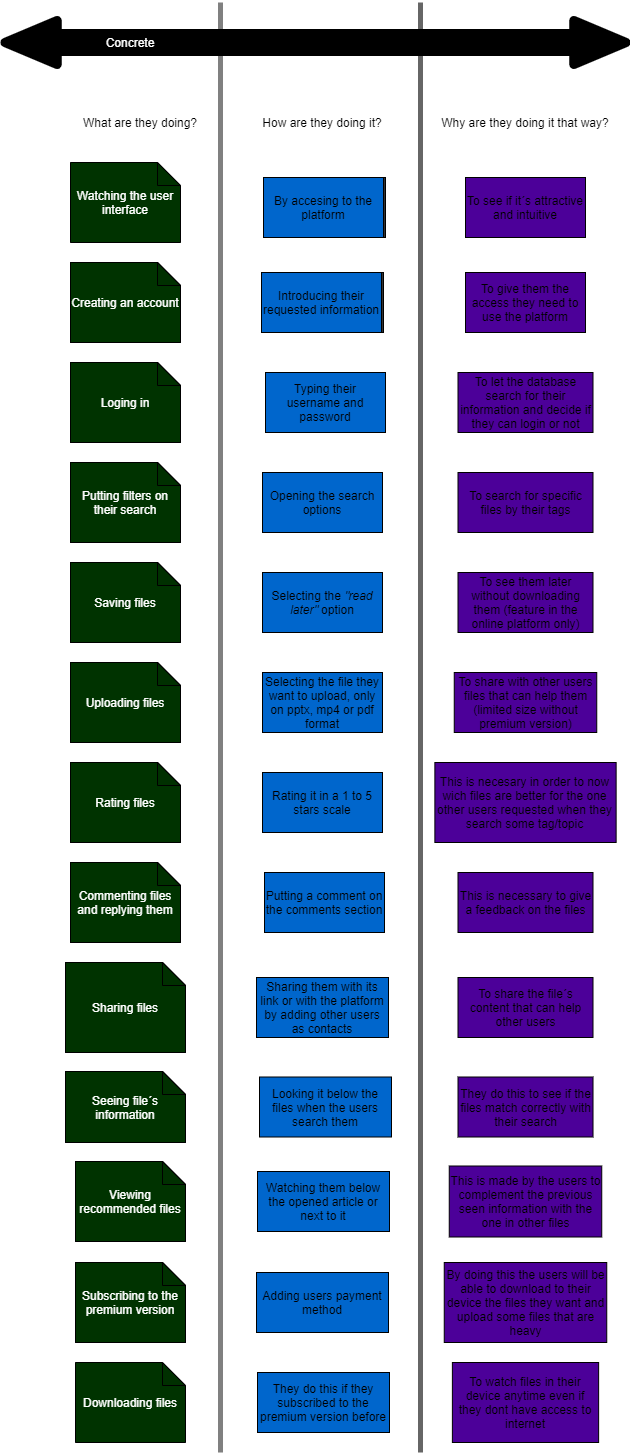

The diagram above was exported from draw.io. Its source (the exported page's mxGraphModel, read from the mxfile embedded in the PNG):
<mxGraphModel dx="882" dy="622" grid="1" gridSize="10" guides="1" tooltips="1" connect="1" arrows="1" fold="1" page="1" pageScale="1" pageWidth="827" pageHeight="1169" math="0" shadow="0">
  <root>
    <mxCell id="0" />
    <mxCell id="1" parent="0" />
    <mxCell id="5" value="" style="endArrow=none;html=1;strokeWidth=5;strokeColor=#666666;" parent="1" edge="1">
      <mxGeometry width="50" height="50" relative="1" as="geometry">
        <mxPoint x="430" y="1460" as="sourcePoint" />
        <mxPoint x="430" y="10" as="targetPoint" />
      </mxGeometry>
    </mxCell>
    <mxCell id="3" value="" style="endArrow=none;html=1;strokeColor=#808080;strokeWidth=5;" parent="1" edge="1">
      <mxGeometry width="50" height="50" relative="1" as="geometry">
        <mxPoint x="230" y="1460" as="sourcePoint" />
        <mxPoint x="230" y="10" as="targetPoint" />
      </mxGeometry>
    </mxCell>
    <mxCell id="24" value="" style="shape=flexArrow;endArrow=classic;startArrow=classic;html=1;strokeWidth=9;targetPerimeterSpacing=9;endWidth=17;endSize=14.39;startWidth=17;startSize=14.39;strokeColor=#000000;fillColor=#000000;" parent="1" edge="1">
      <mxGeometry width="50" height="50" relative="1" as="geometry">
        <mxPoint x="10" y="50" as="sourcePoint" />
        <mxPoint x="640" y="50" as="targetPoint" />
      </mxGeometry>
    </mxCell>
    <mxCell id="2" value="&lt;font style=&quot;font-size: 29px&quot; color=&quot;#ffffff&quot;&gt;&lt;b&gt;What?&lt;/b&gt;&lt;/font&gt;" style="text;html=1;strokeColor=none;fillColor=none;align=center;verticalAlign=middle;whiteSpace=wrap;rounded=0;" parent="1" vertex="1">
      <mxGeometry x="110" y="90" width="80" height="20" as="geometry" />
    </mxCell>
    <mxCell id="6" value="&lt;font style=&quot;font-size: 29px&quot; color=&quot;#ffffff&quot;&gt;&lt;b&gt;How?&lt;/b&gt;&lt;/font&gt;" style="text;html=1;strokeColor=none;fillColor=none;align=center;verticalAlign=middle;whiteSpace=wrap;rounded=0;" parent="1" vertex="1">
      <mxGeometry x="294" y="90" width="80" height="20" as="geometry" />
    </mxCell>
    <mxCell id="7" value="&lt;font style=&quot;font-size: 29px&quot; color=&quot;#ffffff&quot;&gt;&lt;b&gt;Why?&lt;/b&gt;&lt;/font&gt;" style="text;html=1;strokeColor=none;fillColor=none;align=center;verticalAlign=middle;whiteSpace=wrap;rounded=0;" parent="1" vertex="1">
      <mxGeometry x="495" y="90" width="80" height="20" as="geometry" />
    </mxCell>
    <mxCell id="10" value="&lt;font color=&quot;#ffffff&quot;&gt;Concrete&lt;/font&gt;" style="text;html=1;strokeColor=none;fillColor=none;align=center;verticalAlign=middle;whiteSpace=wrap;rounded=0;" parent="1" vertex="1">
      <mxGeometry x="120" y="40" width="40" height="20" as="geometry" />
    </mxCell>
    <mxCell id="15" value="What are they doing?" style="text;html=1;strokeColor=none;fillColor=none;align=center;verticalAlign=middle;whiteSpace=wrap;rounded=0;" parent="1" vertex="1">
      <mxGeometry x="90" y="120" width="120" height="20" as="geometry" />
    </mxCell>
    <mxCell id="16" value="How are they doing it?" style="text;html=1;strokeColor=none;fillColor=none;align=center;verticalAlign=middle;whiteSpace=wrap;rounded=0;" parent="1" vertex="1">
      <mxGeometry x="270" y="120" width="124" height="20" as="geometry" />
    </mxCell>
    <mxCell id="17" value="Why are they doing it that way?" style="text;html=1;strokeColor=none;fillColor=none;align=center;verticalAlign=middle;whiteSpace=wrap;rounded=0;" parent="1" vertex="1">
      <mxGeometry x="450" y="120" width="170" height="20" as="geometry" />
    </mxCell>
    <mxCell id="19" value="&lt;font color=&quot;#ffffff&quot;&gt;Watching the user interface&lt;/font&gt;" style="shape=note;whiteSpace=wrap;html=1;backgroundOutline=1;darkOpacity=0.05;size=23;fillColor=#003300;" parent="1" vertex="1">
      <mxGeometry x="80" y="170" width="110" height="80" as="geometry" />
    </mxCell>
    <mxCell id="20" value="By accesing to the platform" style="rounded=0;whiteSpace=wrap;html=1;fillColor=#333333;" parent="1" vertex="1">
      <mxGeometry x="275" y="185" width="120" height="60" as="geometry" />
    </mxCell>
    <mxCell id="21" value="To see if it´s attractive and intuitive" style="rounded=0;whiteSpace=wrap;html=1;fillColor=#4C0099;" parent="1" vertex="1">
      <mxGeometry x="475" y="185" width="120" height="60" as="geometry" />
    </mxCell>
    <mxCell id="22" value="Creating an account" style="shape=note;whiteSpace=wrap;html=1;backgroundOutline=1;darkOpacity=0.05;size=23;fillColor=#000000;" parent="1" vertex="1">
      <mxGeometry x="80" y="270" width="110" height="80" as="geometry" />
    </mxCell>
    <mxCell id="23" value="Introducing their requested information" style="rounded=0;whiteSpace=wrap;html=1;fillColor=#333333;" parent="1" vertex="1">
      <mxGeometry x="273" y="280" width="120" height="60" as="geometry" />
    </mxCell>
    <mxCell id="13" value="Emotional" style="text;html=1;strokeColor=none;fillColor=none;align=center;verticalAlign=middle;whiteSpace=wrap;rounded=0;" parent="1" vertex="1">
      <mxGeometry x="515" y="40" width="40" height="20" as="geometry" />
    </mxCell>
    <mxCell id="25" value="To give them the access they need to use the platform" style="rounded=0;whiteSpace=wrap;html=1;fillColor=#4C0099;" parent="1" vertex="1">
      <mxGeometry x="475" y="280" width="120" height="60" as="geometry" />
    </mxCell>
    <mxCell id="26" value="&lt;font color=&quot;#ffffff&quot;&gt;Loging in&lt;/font&gt;" style="shape=note;whiteSpace=wrap;html=1;backgroundOutline=1;darkOpacity=0.05;size=23;fillColor=#000000;" parent="1" vertex="1">
      <mxGeometry x="80" y="370" width="110" height="80" as="geometry" />
    </mxCell>
    <mxCell id="27" value="Typing their username and password" style="rounded=0;whiteSpace=wrap;html=1;fillColor=#0066CC;" parent="1" vertex="1">
      <mxGeometry x="275" y="380" width="120" height="60" as="geometry" />
    </mxCell>
    <mxCell id="28" value="To let the database search for their information and decide if they can login or not" style="rounded=0;whiteSpace=wrap;html=1;fillColor=#4C0099;" parent="1" vertex="1">
      <mxGeometry x="467.5" y="380" width="135" height="60" as="geometry" />
    </mxCell>
    <mxCell id="29" value="&lt;font color=&quot;#ffffff&quot;&gt;Putting filters on their search&lt;/font&gt;" style="shape=note;whiteSpace=wrap;html=1;backgroundOutline=1;darkOpacity=0.05;size=23;fillColor=#000000;" parent="1" vertex="1">
      <mxGeometry x="80" y="470" width="110" height="80" as="geometry" />
    </mxCell>
    <mxCell id="30" value="Opening the search options" style="rounded=0;whiteSpace=wrap;html=1;fillColor=#0066CC;" parent="1" vertex="1">
      <mxGeometry x="272" y="480" width="120" height="60" as="geometry" />
    </mxCell>
    <mxCell id="31" value="To search for specific files by their tags" style="rounded=0;whiteSpace=wrap;html=1;fillColor=#4C0099;" parent="1" vertex="1">
      <mxGeometry x="467.5" y="480" width="135" height="60" as="geometry" />
    </mxCell>
    <mxCell id="32" value="&lt;font color=&quot;#ffffff&quot;&gt;Saving files&lt;/font&gt;" style="shape=note;whiteSpace=wrap;html=1;backgroundOutline=1;darkOpacity=0.05;size=23;fillColor=#000000;" parent="1" vertex="1">
      <mxGeometry x="80" y="570" width="110" height="80" as="geometry" />
    </mxCell>
    <mxCell id="33" value="Selecting the &lt;i&gt;&quot;read later&quot;&lt;/i&gt; option" style="rounded=0;whiteSpace=wrap;html=1;fillColor=#0066CC;" parent="1" vertex="1">
      <mxGeometry x="272" y="580" width="120" height="60" as="geometry" />
    </mxCell>
    <mxCell id="34" value="To see them later without downloading them (feature in the online platform only)" style="rounded=0;whiteSpace=wrap;html=1;fillColor=#4C0099;" parent="1" vertex="1">
      <mxGeometry x="467.5" y="580" width="135" height="60" as="geometry" />
    </mxCell>
    <mxCell id="35" value="&lt;font color=&quot;#ffffff&quot;&gt;Uploading files&lt;/font&gt;" style="shape=note;whiteSpace=wrap;html=1;backgroundOutline=1;darkOpacity=0.05;size=23;fillColor=#000000;" parent="1" vertex="1">
      <mxGeometry x="80" y="670" width="110" height="80" as="geometry" />
    </mxCell>
    <mxCell id="36" value="Selecting the file they want to upload, only on pptx, mp4 or pdf format" style="rounded=0;whiteSpace=wrap;html=1;fillColor=#0066CC;" parent="1" vertex="1">
      <mxGeometry x="272" y="680" width="120" height="60" as="geometry" />
    </mxCell>
    <mxCell id="37" value="To share with other users files that can help them (limited size without premium version)" style="rounded=0;whiteSpace=wrap;html=1;glass=0;fillColor=#4C0099;" parent="1" vertex="1">
      <mxGeometry x="463.75" y="680" width="142.5" height="60" as="geometry" />
    </mxCell>
    <mxCell id="38" value="&lt;font color=&quot;#ffffff&quot;&gt;Rating files&lt;/font&gt;" style="shape=note;whiteSpace=wrap;html=1;backgroundOutline=1;darkOpacity=0.05;size=23;fillColor=#000000;" parent="1" vertex="1">
      <mxGeometry x="80" y="770" width="110" height="80" as="geometry" />
    </mxCell>
    <mxCell id="39" value="Rating it in a 1 to 5 stars scale" style="rounded=0;whiteSpace=wrap;html=1;fillColor=#0066CC;" parent="1" vertex="1">
      <mxGeometry x="272" y="780" width="120" height="60" as="geometry" />
    </mxCell>
    <mxCell id="40" value="This is necesary in order to now wich files are better for the one other users requested when they search some tag/topic" style="rounded=0;whiteSpace=wrap;html=1;fillColor=#4C0099;" parent="1" vertex="1">
      <mxGeometry x="444.38" y="770" width="181.25" height="80" as="geometry" />
    </mxCell>
    <mxCell id="41" value="&lt;font color=&quot;#ffffff&quot;&gt;Commenting files and replying them&lt;/font&gt;" style="shape=note;whiteSpace=wrap;html=1;backgroundOutline=1;darkOpacity=0.05;size=23;fillColor=#000000;" parent="1" vertex="1">
      <mxGeometry x="80" y="870" width="110" height="80" as="geometry" />
    </mxCell>
    <mxCell id="42" value="Putting a comment on the comments section" style="rounded=0;whiteSpace=wrap;html=1;fillColor=#0066CC;" parent="1" vertex="1">
      <mxGeometry x="274" y="880" width="120" height="60" as="geometry" />
    </mxCell>
    <mxCell id="43" value="This is necessary to give a feedback on the files" style="rounded=0;whiteSpace=wrap;html=1;fillColor=#4C0099;" parent="1" vertex="1">
      <mxGeometry x="467.5" y="880" width="135" height="60" as="geometry" />
    </mxCell>
    <mxCell id="44" value="&lt;font color=&quot;#ffffff&quot;&gt;Sharing files&lt;/font&gt;" style="shape=note;whiteSpace=wrap;html=1;backgroundOutline=1;darkOpacity=0.05;size=23;fillColor=#000000;" parent="1" vertex="1">
      <mxGeometry x="75" y="970" width="120" height="90" as="geometry" />
    </mxCell>
    <mxCell id="46" value="Sharing them with its link or with the platform by adding other users as contacts" style="rounded=0;whiteSpace=wrap;html=1;fillColor=#0066CC;" parent="1" vertex="1">
      <mxGeometry x="266" y="985" width="132" height="60" as="geometry" />
    </mxCell>
    <mxCell id="47" value="To share the file´s content that can help other users" style="rounded=0;whiteSpace=wrap;html=1;fillColor=#4C0099;" parent="1" vertex="1">
      <mxGeometry x="467.5" y="985" width="135" height="60" as="geometry" />
    </mxCell>
    <mxCell id="48" value="&lt;font color=&quot;#ffffff&quot;&gt;Seeing file´s information&lt;/font&gt;" style="shape=note;whiteSpace=wrap;html=1;backgroundOutline=1;darkOpacity=0.05;size=23;fillColor=#000000;" parent="1" vertex="1">
      <mxGeometry x="75" y="1079" width="120" height="71" as="geometry" />
    </mxCell>
    <mxCell id="51" value="Looking it below the files when the users search them" style="rounded=0;whiteSpace=wrap;html=1;fillColor=#0066CC;" parent="1" vertex="1">
      <mxGeometry x="269" y="1084.5" width="132" height="60" as="geometry" />
    </mxCell>
    <mxCell id="52" value="They do this to see if the files match correctly with their search" style="rounded=0;whiteSpace=wrap;html=1;fillColor=#4C0099;" parent="1" vertex="1">
      <mxGeometry x="467.51" y="1084.5" width="135" height="60" as="geometry" />
    </mxCell>
    <mxCell id="53" value="&lt;font color=&quot;#ffffff&quot;&gt;Viewing recommended files&lt;/font&gt;" style="shape=note;whiteSpace=wrap;html=1;backgroundOutline=1;darkOpacity=0.05;size=23;fillColor=#000000;" parent="1" vertex="1">
      <mxGeometry x="85" y="1169" width="110" height="80" as="geometry" />
    </mxCell>
    <mxCell id="54" value="Watching them below the opened article or next to it" style="rounded=0;whiteSpace=wrap;html=1;fillColor=#0066CC;" parent="1" vertex="1">
      <mxGeometry x="267" y="1179" width="132" height="60" as="geometry" />
    </mxCell>
    <mxCell id="55" value="This is made by the users to complement the previous seen information with the one in other files" style="rounded=0;whiteSpace=wrap;html=1;fillColor=#4C0099;" parent="1" vertex="1">
      <mxGeometry x="458.75" y="1173.5" width="152.5" height="71" as="geometry" />
    </mxCell>
    <mxCell id="56" value="&lt;font color=&quot;#ffffff&quot;&gt;Subscribing to the premium version&lt;/font&gt;" style="shape=note;whiteSpace=wrap;html=1;backgroundOutline=1;darkOpacity=0.05;size=23;fillColor=#000000;" parent="1" vertex="1">
      <mxGeometry x="85" y="1270" width="110" height="80" as="geometry" />
    </mxCell>
    <mxCell id="57" value="Adding users payment method" style="rounded=0;whiteSpace=wrap;html=1;fillColor=#0066CC;" parent="1" vertex="1">
      <mxGeometry x="266" y="1280" width="132" height="60" as="geometry" />
    </mxCell>
    <mxCell id="58" value="By doing this the users will be able to download to their device the files they want and upload some files that are heavy" style="rounded=0;whiteSpace=wrap;html=1;fillColor=#4C0099;" parent="1" vertex="1">
      <mxGeometry x="453.75" y="1270" width="162.5" height="80" as="geometry" />
    </mxCell>
    <mxCell id="59" value="&lt;font color=&quot;#ffffff&quot;&gt;Downloading files&lt;/font&gt;" style="shape=note;whiteSpace=wrap;html=1;backgroundOutline=1;darkOpacity=0.05;size=23;fillColor=#003300;" parent="1" vertex="1">
      <mxGeometry x="85" y="1370" width="110" height="80" as="geometry" />
    </mxCell>
    <mxCell id="60" value="They do this if they subscribed to the premium version before" style="rounded=0;whiteSpace=wrap;html=1;fillColor=#0066CC;" parent="1" vertex="1">
      <mxGeometry x="267" y="1380" width="132" height="60" as="geometry" />
    </mxCell>
    <mxCell id="61" value="To watch files in their device anytime even if they dont have access to internet" style="rounded=0;whiteSpace=wrap;html=1;fillColor=#4C0099;" parent="1" vertex="1">
      <mxGeometry x="461.88" y="1370" width="146.25" height="80" as="geometry" />
    </mxCell>
    <mxCell id="62" value="&lt;font color=&quot;#ffffff&quot;&gt;Creating an account&lt;/font&gt;" style="shape=note;whiteSpace=wrap;html=1;backgroundOutline=1;darkOpacity=0.05;size=23;fillColor=#003300;" parent="1" vertex="1">
      <mxGeometry x="80" y="270" width="110" height="80" as="geometry" />
    </mxCell>
    <mxCell id="63" value="&lt;font color=&quot;#ffffff&quot;&gt;Loging in&lt;/font&gt;" style="shape=note;whiteSpace=wrap;html=1;backgroundOutline=1;darkOpacity=0.05;size=23;fillColor=#003300;" parent="1" vertex="1">
      <mxGeometry x="80" y="370" width="110" height="80" as="geometry" />
    </mxCell>
    <mxCell id="64" value="&lt;font color=&quot;#ffffff&quot;&gt;Putting filters on their search&lt;/font&gt;" style="shape=note;whiteSpace=wrap;html=1;backgroundOutline=1;darkOpacity=0.05;size=23;fillColor=#003300;" parent="1" vertex="1">
      <mxGeometry x="80" y="470" width="110" height="80" as="geometry" />
    </mxCell>
    <mxCell id="65" value="&lt;font color=&quot;#ffffff&quot;&gt;Saving files&lt;/font&gt;" style="shape=note;whiteSpace=wrap;html=1;backgroundOutline=1;darkOpacity=0.05;size=23;fillColor=#003300;" parent="1" vertex="1">
      <mxGeometry x="80" y="570" width="110" height="80" as="geometry" />
    </mxCell>
    <mxCell id="66" value="&lt;font color=&quot;#ffffff&quot;&gt;Uploading files&lt;/font&gt;" style="shape=note;whiteSpace=wrap;html=1;backgroundOutline=1;darkOpacity=0.05;size=23;fillColor=#003300;" parent="1" vertex="1">
      <mxGeometry x="80" y="670" width="110" height="80" as="geometry" />
    </mxCell>
    <mxCell id="67" value="&lt;font color=&quot;#ffffff&quot;&gt;Rating files&lt;/font&gt;" style="shape=note;whiteSpace=wrap;html=1;backgroundOutline=1;darkOpacity=0.05;size=23;fillColor=#003300;" parent="1" vertex="1">
      <mxGeometry x="80" y="770" width="110" height="80" as="geometry" />
    </mxCell>
    <mxCell id="68" value="&lt;font color=&quot;#ffffff&quot;&gt;Commenting files and replying them&lt;/font&gt;" style="shape=note;whiteSpace=wrap;html=1;backgroundOutline=1;darkOpacity=0.05;size=23;fillColor=#003300;" parent="1" vertex="1">
      <mxGeometry x="80" y="870" width="110" height="80" as="geometry" />
    </mxCell>
    <mxCell id="69" value="&lt;font color=&quot;#ffffff&quot;&gt;Sharing files&lt;/font&gt;" style="shape=note;whiteSpace=wrap;html=1;backgroundOutline=1;darkOpacity=0.05;size=23;fillColor=#003300;" parent="1" vertex="1">
      <mxGeometry x="75" y="970" width="120" height="90" as="geometry" />
    </mxCell>
    <mxCell id="70" value="&lt;font color=&quot;#ffffff&quot;&gt;Seeing file´s information&lt;/font&gt;" style="shape=note;whiteSpace=wrap;html=1;backgroundOutline=1;darkOpacity=0.05;size=23;fillColor=#003300;" parent="1" vertex="1">
      <mxGeometry x="75" y="1079" width="120" height="71" as="geometry" />
    </mxCell>
    <mxCell id="71" value="&lt;font color=&quot;#ffffff&quot;&gt;Viewing recommended files&lt;/font&gt;" style="shape=note;whiteSpace=wrap;html=1;backgroundOutline=1;darkOpacity=0.05;size=23;fillColor=#003300;" parent="1" vertex="1">
      <mxGeometry x="85" y="1169" width="110" height="80" as="geometry" />
    </mxCell>
    <mxCell id="72" value="&lt;font color=&quot;#ffffff&quot;&gt;Subscribing to the premium version&lt;/font&gt;" style="shape=note;whiteSpace=wrap;html=1;backgroundOutline=1;darkOpacity=0.05;size=23;fillColor=#003300;" parent="1" vertex="1">
      <mxGeometry x="85" y="1270" width="110" height="80" as="geometry" />
    </mxCell>
    <mxCell id="73" value="By accesing to the platform" style="rounded=0;whiteSpace=wrap;html=1;fillColor=#0066CC;" parent="1" vertex="1">
      <mxGeometry x="273" y="185" width="120" height="60" as="geometry" />
    </mxCell>
    <mxCell id="74" value="Introducing their requested information" style="rounded=0;whiteSpace=wrap;html=1;fillColor=#0066CC;" parent="1" vertex="1">
      <mxGeometry x="271" y="280" width="120" height="60" as="geometry" />
    </mxCell>
  </root>
</mxGraphModel>